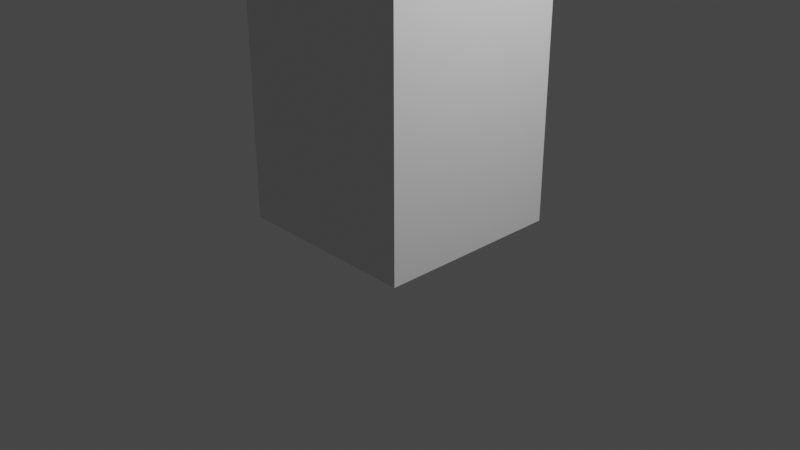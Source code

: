 # Source: arr.blend  (saved by Blender 2.81.16; exported with 4.5.12 LTS)
import bpy
from mathutils import Matrix  # noqa: F401  (used for matrix-valued properties, if any)

bpy.ops.wm.read_factory_settings(use_empty=True)
scene = bpy.context.scene
scene.name = 'Scene'

# ---- collections
col_collection = bpy.data.collections.new('Collection'); scene.collection.children.link(col_collection)

# ---- materials (node trees are filled in below, after node groups)
mat_material_001 = bpy.data.materials.new('Material.001')
mat_material_001.use_transparent_shadow = False

# ---- material node trees
mat_material_001.use_nodes = True; mat_material_001.node_tree.nodes.clear()
_N = mat_material_001.node_tree.nodes; _L = mat_material_001.node_tree.links
n0 = _N.new('ShaderNodeOutputMaterial'); n0.name = 'Material Output'; n0.location = (300, 300)
n1 = _N.new('ShaderNodeBsdfPrincipled'); n1.name = 'Principled BSDF'; n1.location = (10, 300)
n1.distribution = 'GGX'
n1.subsurface_method = 'BURLEY'
n1.inputs[2].default_value = 0.4
n1.inputs[3].default_value = 1.45
n1.inputs[27].default_value = (0.0, 0.0, 0.0, 1.0)
n1.inputs[28].default_value = 1.0
_L.new(n1.outputs[0], n0.inputs[0])
n0.is_active_output = True

# ---- world
world_world = bpy.data.worlds.new('World'); scene.world = world_world
world_world.use_nodes = True; world_world.node_tree.nodes.clear()
_N = world_world.node_tree.nodes; _L = world_world.node_tree.links
n0 = _N.new('ShaderNodeOutputWorld'); n0.name = 'World Output'; n0.location = (300, 300)
n1 = _N.new('ShaderNodeBackground'); n1.name = 'Background'; n1.location = (10, 300)
n1.inputs[0].default_value = (0.05088, 0.05088, 0.05088, 1.0)
_L.new(n1.outputs[0], n0.inputs[0])
n0.is_active_output = True
world_world.color = (0.05088, 0.05088, 0.05088)
world_world.use_sun_shadow = False
world_world.sun_shadow_jitter_overblur = 0.0

# ---- cameras
cam_camera = bpy.data.cameras.new('Camera')
cam_camera.clip_end = 100.0
cam_camera.ortho_scale = 7.314

# ---- lights
light_light = bpy.data.lights.new('Light', 'POINT')
light_light.transmission_factor = 0.0
light_light.energy = 1000.0
light_light.shadow_soft_size = 0.1
light_light.shadow_maximum_resolution = 0.006
light_light.use_absolute_resolution = True

# ---- meshes
me_cube_001 = bpy.data.meshes.new('Cube.001')
me_cube_001.from_pydata([(-1.0, 1.0, -1.0), (1.0, 5.813, -1.0), (1.0, 1.0, -1.0), (1.0, 1.0, 1.0), (-1.0, -1.0, 1.0), (1.0, -1.0, 1.0), (-1.0, 1.0, 1.0), (-1.0, -1.0, -1.0), (1.0, -1.0, -1.0), (1.0, 5.813, 1.0), (-1.0, 5.813, -1.0), (-0.01538, 6.798, -0.01538), (0.01538, 6.798, 0.01538), (0.01538, 6.798, -0.01538), (-0.01538, 6.798, 0.01538), (-1.0, 5.813, 1.0)], [], [(0, 1, 2), (3, 4, 5), (6, 7, 4), (8, 4, 7), (2, 5, 8), (0, 8, 7), (2, 9, 3), (6, 10, 0), (11, 12, 13), (14, 9, 12), (12, 1, 13), (11, 15, 14), (13, 10, 11), (3, 15, 6), (0, 10, 1), (3, 6, 4), (6, 0, 7), (8, 5, 4), (2, 3, 5), (0, 2, 8), (2, 1, 9), (6, 15, 10), (11, 14, 12), (14, 15, 9), (12, 9, 1), (11, 10, 15), (13, 1, 10), (3, 9, 15)])
me_cube_001.polygons.foreach_set('use_smooth', [True] * 28)
_k = set([(0, 7), (0, 10), (1, 2), (1, 9), (1, 10), (1, 13), (2, 8), (3, 5), (3, 9), (4, 5), (4, 6), (4, 7), (5, 8), (6, 15), (7, 8), (9, 12), (9, 15), (10, 11), (10, 15), (11, 13), (11, 14), (12, 13), (12, 14), (14, 15)])
me_cube_001.attributes.new('sharp_edge', 'BOOLEAN', 'EDGE').data.foreach_set('value', [ (min(e.vertices), max(e.vertices)) in _k for e in me_cube_001.edges])
_uv = me_cube_001.uv_layers.new(name='UVMap')
_uv.uv.foreach_set('vector', [0.625, 0.25, 0.625, 0.5, 0.625, 0.5, 0.625, 0.75, 0.375, 1.0, 0.375, 0.75, 0.625, 0.0, 0.375, 0.25, 0.375, 0.0, 0.375, 0.5, 0.125, 0.75, 0.125, 0.5, 0.625, 0.5, 0.375, 0.75, 0.375, 0.5, 0.625, 0.25, 0.375, 0.5, 0.375, 0.25, 0.625, 0.5, 0.625, 0.75, 0.625, 0.75, 0.625, 0.0, 0.625, 0.25, 0.625, 0.25, 0.7519, 0.6231, 0.7481, 0.6269, 0.7481, 0.6231, 0.7519, 0.6269, 0.625, 0.75, 0.7481, 0.6269, 0.7481, 0.6269, 0.625, 0.5, 0.7481, 0.6231, 0.7519, 0.6231, 0.875, 0.75, 0.7519, 0.6269, 0.7481, 0.6231, 0.875, 0.5, 0.7519, 0.6231, 0.625, 0.75, 0.625, 1.0, 0.625, 1.0, 0.625, 0.25, 0.625, 0.25, 0.625, 0.5, 0.625, 0.75, 0.625, 1.0, 0.375, 1.0, 0.625, 0.0, 0.625, 0.25, 0.375, 0.25, 0.375, 0.5, 0.375, 0.75, 0.125, 0.75, 0.625, 0.5, 0.625, 0.75, 0.375, 0.75, 0.625, 0.25, 0.625, 0.5, 0.375, 0.5, 0.625, 0.5, 0.625, 0.5, 0.625, 0.75, 0.625, 0.0, 0.625, 0.0, 0.625, 0.25, 0.7519, 0.6231, 0.7519, 0.6269, 0.7481, 0.6269, 0.7519, 0.6269, 0.875, 0.75, 0.625, 0.75, 0.7481, 0.6269, 0.625, 0.75, 0.625, 0.5, 0.7519, 0.6231, 0.875, 0.5, 0.875, 0.75, 0.7481, 0.6231, 0.625, 0.5, 0.875, 0.5, 0.625, 0.75, 0.625, 0.75, 0.625, 1.0])
me_cube_001.materials.append(mat_material_001)
me_cube_001.use_remesh_fix_poles = True
me_cube_001.use_remesh_preserve_attributes = False
me_cube_001.use_mirror_vertex_groups = False
me_cube_001.update()
me_cube_001.normals_split_custom_set([tuple(v) for v in zip(*[iter([0.0, 0.0, -1.0, 0.0, 0.0, -1.0, 0.0, 0.0, -1.0, 0.0, 0.0, 1.0, 0.0, 0.0, 1.0, 0.0, 0.0, 1.0, -1.0, 0.0, 0.0, -1.0, 0.0, 0.0, -1.0, 0.0, 0.0, 0.0, -1.0, 0.0, 0.0, -1.0, 0.0, 0.0, -1.0, 0.0, 1.0, 0.0, 0.0, 1.0, 0.0, 0.0, 1.0, 0.0, 0.0, 0.0, 0.0, -1.0, 0.0, 0.0, -1.0, 0.0, 0.0, -1.0, 1.0, 0.0, 0.0, 1.0, 0.0, 0.0, 1.0, 0.0, 0.0, -1.0, 0.0, 0.0, -1.0, 0.0, 0.0, -1.0, 0.0, 0.0, 0.0, 1.0, 0.0, 0.0, 1.0, 0.0, 0.0, 1.0, 0.0, 0.0, 0.7071, 0.7071, 0.0, 0.7071, 0.7071, 0.0, 0.7071, 0.7071, 0.7071, 0.7071, 0.0, 0.7071, 0.7071, 0.0, 0.7071, 0.7071, 0.0, -0.7071, 0.7071, 0.0, -0.7071, 0.7071, 0.0, -0.7071, 0.7071, 0.0, 0.0, 0.7071, -0.7071, 0.0, 0.7071, -0.7071, 0.0, 0.7071, -0.7071, 0.0, 0.0, 1.0, 0.0, 0.0, 1.0, 0.0, 0.0, 1.0, 0.0, 0.0, -1.0, 0.0, 0.0, -1.0, 0.0, 0.0, -1.0, 0.0, 0.0, 1.0, 0.0, 0.0, 1.0, 0.0, 0.0, 1.0, -1.0, 0.0, 0.0, -1.0, 0.0, 0.0, -1.0, 0.0, 0.0, 0.0, -1.0, 0.0, 0.0, -1.0, 0.0, 0.0, -1.0, 0.0, 1.0, 0.0, 0.0, 1.0, 0.0, 0.0, 1.0, 0.0, 0.0, 0.0, 0.0, -1.0, 0.0, 0.0, -1.0, 0.0, 0.0, -1.0, 1.0, 0.0, 0.0, 1.0, 0.0, 0.0, 1.0, 0.0, 0.0, -1.0, 0.0, 0.0, -1.0, 0.0, 0.0, -1.0, 0.0, 0.0, 0.0, 1.0, 0.0, 0.0, 1.0, 0.0, 0.0, 1.0, 0.0, 0.0, 0.7071, 0.7071, 0.0, 0.7071, 0.7071, 0.0, 0.7071, 0.7071, 0.7071, 0.7071, 0.0, 0.7071, 0.7071, 0.0, 0.7071, 0.7071, 0.0, -0.7071, 0.7071, 0.0, -0.7071, 0.7071, 0.0, -0.7071, 0.7071, 0.0, 0.0, 0.7071, -0.7071, 0.0, 0.7071, -0.7071, 0.0, 0.7071, -0.7071, 0.0, 0.0, 1.0, 0.0, 0.0, 1.0, 0.0, 0.0, 1.0])] * 3)])

# ---- objects
ob_light = bpy.data.objects.new('Light', light_light)
ob_camera = bpy.data.objects.new('Camera', cam_camera)
ob_cube_001 = bpy.data.objects.new('Cube.001', me_cube_001)

# ---- transforms, parenting, visibility, modifiers, constraints
ob_light.location = (4.076, 1.005, 5.904)
ob_light.rotation_euler = (0.6503, 0.05522, 1.866)
ob_light.lock_rotations_4d = False
ob_light.empty_display_type = 'ARROWS'
ob_light.color = (0.0, 0.0, 0.0, 0.0)
ob_light.lineart.crease_threshold = 0.0
ob_camera.location = (7.359, -6.926, 4.958)
ob_camera.rotation_euler = (1.109, 0.0, 0.8149)
ob_camera.lock_rotations_4d = False
ob_camera.empty_display_type = 'ARROWS'
ob_camera.color = (0.0, 0.0, 0.0, 0.0)
ob_camera.display_type = 'WIRE'
ob_camera.lineart.crease_threshold = 0.0
ob_cube_001.location = (0.0, 0.0, 1.0)
ob_cube_001.rotation_euler = (1.571, -0.0, 0.0)
ob_cube_001.lineart.crease_threshold = 0.0

# ---- collection membership
col_collection.objects.link(ob_light)
col_collection.objects.link(ob_camera)
col_collection.objects.link(ob_cube_001)

# ---- scene / render settings (as saved in the file)
scene.camera = ob_camera
scene.frame_start = 1; scene.frame_end = 250; scene.frame_set(1)
scene.render.engine = 'BLENDER_EEVEE_NEXT'
scene.cycles.use_denoising = False
scene.cycles.samples = 128
scene.cycles.sampling_pattern = 'TABULATED_SOBOL'
scene.cycles.use_adaptive_sampling = False
scene.cycles.use_light_tree = False
scene.view_settings.view_transform = 'Filmic'
bpy.context.view_layer.update()
